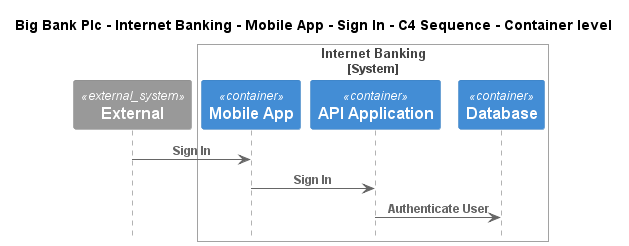

The diagram above was rendered by PlantUML. Its source (embedded in the PNG):
@startuml
!include ..\..\..\..\..\..\..\.c4s\C4_Sequence.puml

title Big Bank Plc - Internet Banking - Mobile App - Sign In - C4 Sequence - Container level

System_Ext(C4InterFlow.SoftwareSystems.ExternalSystem, "External", "")

System_Boundary(BigBankPlc.SoftwareSystems.InternetBanking, "Internet Banking")
    Container(BigBankPlc.SoftwareSystems.InternetBanking.Containers.MobileApp, "Mobile App", "", "")
    Container(BigBankPlc.SoftwareSystems.InternetBanking.Containers.APIApplication, "API Application", "", "")
    ContainerDb(BigBankPlc.SoftwareSystems.InternetBanking.Containers.Database, "Database", "", "")
Boundary_End()

Rel(C4InterFlow.SoftwareSystems.ExternalSystem, BigBankPlc.SoftwareSystems.InternetBanking.Containers.MobileApp, "Sign In")
Rel(BigBankPlc.SoftwareSystems.InternetBanking.Containers.MobileApp, BigBankPlc.SoftwareSystems.InternetBanking.Containers.APIApplication, "Sign In")
Rel(BigBankPlc.SoftwareSystems.InternetBanking.Containers.APIApplication, BigBankPlc.SoftwareSystems.InternetBanking.Containers.Database, "Authenticate User")


@enduml